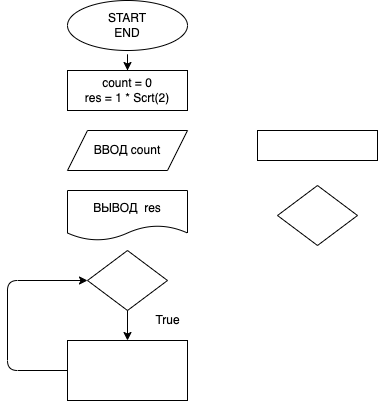

The diagram above was exported from draw.io. Its source (the exported page's mxGraphModel, read from the mxfile embedded in the PNG):
<mxGraphModel dx="243" dy="323" grid="1" gridSize="10" guides="1" tooltips="1" connect="1" arrows="1" fold="1" page="1" pageScale="1" pageWidth="827" pageHeight="1169" math="0" shadow="0">
  <root>
    <mxCell id="0" />
    <mxCell id="1" parent="0" />
    <mxCell id="2" value="START&lt;br&gt;END" style="ellipse;whiteSpace=wrap;html=1;" vertex="1" parent="1">
      <mxGeometry x="110" y="20" width="120" height="50" as="geometry" />
    </mxCell>
    <mxCell id="3" value="count = 0&lt;br&gt;res = 1 * Scrt(2)" style="rounded=0;whiteSpace=wrap;html=1;" vertex="1" parent="1">
      <mxGeometry x="110" y="90" width="120" height="40" as="geometry" />
    </mxCell>
    <mxCell id="4" value="ВВОД count" style="shape=parallelogram;perimeter=parallelogramPerimeter;whiteSpace=wrap;html=1;fixedSize=1;" vertex="1" parent="1">
      <mxGeometry x="110" y="150" width="120" height="40" as="geometry" />
    </mxCell>
    <mxCell id="5" value="ВЫВОД&amp;nbsp; res" style="shape=document;whiteSpace=wrap;html=1;boundedLbl=1;" vertex="1" parent="1">
      <mxGeometry x="110" y="210" width="120" height="50" as="geometry" />
    </mxCell>
    <mxCell id="6" value="" style="rhombus;whiteSpace=wrap;html=1;" vertex="1" parent="1">
      <mxGeometry x="130" y="270" width="80" height="60" as="geometry" />
    </mxCell>
    <mxCell id="7" value="" style="rounded=0;whiteSpace=wrap;html=1;" vertex="1" parent="1">
      <mxGeometry x="110" y="360" width="120" height="60" as="geometry" />
    </mxCell>
    <mxCell id="8" value="True" style="text;html=1;align=center;verticalAlign=middle;resizable=0;points=[];autosize=1;strokeColor=none;fillColor=none;" vertex="1" parent="1">
      <mxGeometry x="190" y="330" width="40" height="20" as="geometry" />
    </mxCell>
    <mxCell id="9" value="" style="endArrow=classic;html=1;exitX=0.5;exitY=1;exitDx=0;exitDy=0;entryX=0.5;entryY=0;entryDx=0;entryDy=0;" edge="1" parent="1" source="6" target="7">
      <mxGeometry width="50" height="50" relative="1" as="geometry">
        <mxPoint x="70" y="350" as="sourcePoint" />
        <mxPoint x="60" y="390" as="targetPoint" />
      </mxGeometry>
    </mxCell>
    <mxCell id="10" value="" style="endArrow=classic;html=1;exitX=0;exitY=0.5;exitDx=0;exitDy=0;entryX=0;entryY=0.5;entryDx=0;entryDy=0;" edge="1" parent="1" source="7" target="6">
      <mxGeometry width="50" height="50" relative="1" as="geometry">
        <mxPoint x="110" y="290" as="sourcePoint" />
        <mxPoint x="160" y="240" as="targetPoint" />
        <Array as="points">
          <mxPoint x="50" y="390" />
          <mxPoint x="50" y="300" />
        </Array>
      </mxGeometry>
    </mxCell>
    <mxCell id="11" value="" style="rounded=0;whiteSpace=wrap;html=1;" vertex="1" parent="1">
      <mxGeometry x="300" y="150" width="120" height="30" as="geometry" />
    </mxCell>
    <mxCell id="12" value="" style="rhombus;whiteSpace=wrap;html=1;" vertex="1" parent="1">
      <mxGeometry x="320" y="205" width="80" height="60" as="geometry" />
    </mxCell>
    <mxCell id="13" value="" style="endArrow=classic;html=1;" edge="1" parent="1" source="3">
      <mxGeometry width="50" height="50" relative="1" as="geometry">
        <mxPoint x="180" y="220" as="sourcePoint" />
        <mxPoint x="170" y="90" as="targetPoint" />
        <Array as="points">
          <mxPoint x="170" y="70" />
        </Array>
      </mxGeometry>
    </mxCell>
  </root>
</mxGraphModel>